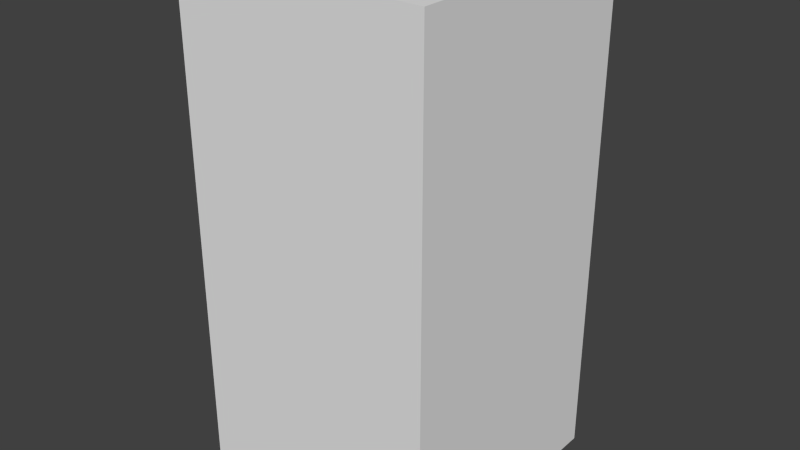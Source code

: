 # Source: yellowXOne.blend  (saved by Blender 2.68.0; exported with 4.5.12 LTS)
import bpy
from mathutils import Matrix  # noqa: F401  (used for matrix-valued properties, if any)

bpy.ops.wm.read_factory_settings(use_empty=True)
scene = bpy.context.scene
scene.name = 'Scene'

# ---- collections
col_collection_1 = bpy.data.collections.new('Collection 1'); scene.collection.children.link(col_collection_1)

# ---- world
world_world = bpy.data.worlds.new('World'); scene.world = world_world
world_world.color = (0.05088, 0.05088, 0.05088)
world_world.use_sun_shadow = False
world_world.sun_shadow_jitter_overblur = 0.0
world_world.cycles.sampling_method = 'MANUAL'
world_world.cycles.sample_map_resolution = 256

# ---- meshes
me_yellowxone = bpy.data.meshes.new('yellowXOne')
me_yellowxone.from_pydata([(-0.5, -0.5, -1.0), (-0.5, 0.5, -1.0), (0.5, 0.5, -1.0), (0.5, -0.5, -1.0), (-0.5, -0.5, 1.0), (-0.5, 0.5, 1.0), (0.5, 0.5, 1.0), (0.5, -0.5, 1.0)], [], [(4, 5, 1, 0), (5, 6, 2, 1), (6, 7, 3, 2), (7, 4, 0, 3), (0, 1, 2, 3), (7, 6, 5, 4)])
me_yellowxone.use_remesh_preserve_volume = False
me_yellowxone.use_remesh_preserve_attributes = False
me_yellowxone.use_mirror_vertex_groups = False
me_yellowxone.update()

# ---- objects
ob_yellowxone = bpy.data.objects.new('yellowXOne', me_yellowxone)

# ---- transforms, parenting, visibility, modifiers, constraints
ob_yellowxone.location = (0.0, 0.0, 0.0)
ob_yellowxone.lineart.crease_threshold = 0.0

# ---- collection membership
col_collection_1.objects.link(ob_yellowxone)

# ---- scene / render settings (as saved in the file)
scene.frame_start = 1; scene.frame_end = 250; scene.frame_set(1)
scene.render.engine = 'BLENDER_EEVEE_NEXT'
scene.render.image_settings.color_mode = 'RGB'
scene.render.image_settings.compression = 90
scene.render.resolution_percentage = 50
scene.render.dither_intensity = 0.0
scene.cycles.use_denoising = False
scene.cycles.samples = 10
scene.cycles.sampling_pattern = 'TABULATED_SOBOL'
scene.cycles.light_sampling_threshold = 0.0
scene.cycles.use_adaptive_sampling = False
scene.cycles.use_light_tree = False
scene.cycles.blur_glossy = 0.0
scene.cycles.volume_bounces = 1
scene.cycles.pixel_filter_type = 'GAUSSIAN'
scene.cycles.sample_clamp_indirect = 0.0
scene.view_settings.view_transform = 'Standard'
bpy.context.view_layer.update()

# ---- added for rendering (the .blend has no active camera and no usable light): camera, sun
cam_auto = bpy.data.cameras.new('AutoCamera')
cam_auto.lens = 50.0
cam_auto.sensor_width = 36.0
cam_auto.clip_end = 1000.0
ob_auto_camera = bpy.data.objects.new('AutoCamera', cam_auto)
scene.collection.objects.link(ob_auto_camera)
ob_auto_camera.location = (2.26633, -2.71959, 1.81306)
ob_auto_camera.rotation_euler = (1.09748, -7.21219e-08, 0.694738)
scene.camera = ob_auto_camera
light_auto_sun = bpy.data.lights.new('AutoSun', 'SUN')
light_auto_sun.energy = 3.0
light_auto_sun.angle = 0.0523599
ob_auto_sun = bpy.data.objects.new('AutoSun', light_auto_sun)
scene.collection.objects.link(ob_auto_sun)
ob_auto_sun.rotation_euler = (0.872665, 0.174533, 0.523599)
bpy.context.view_layer.update()
